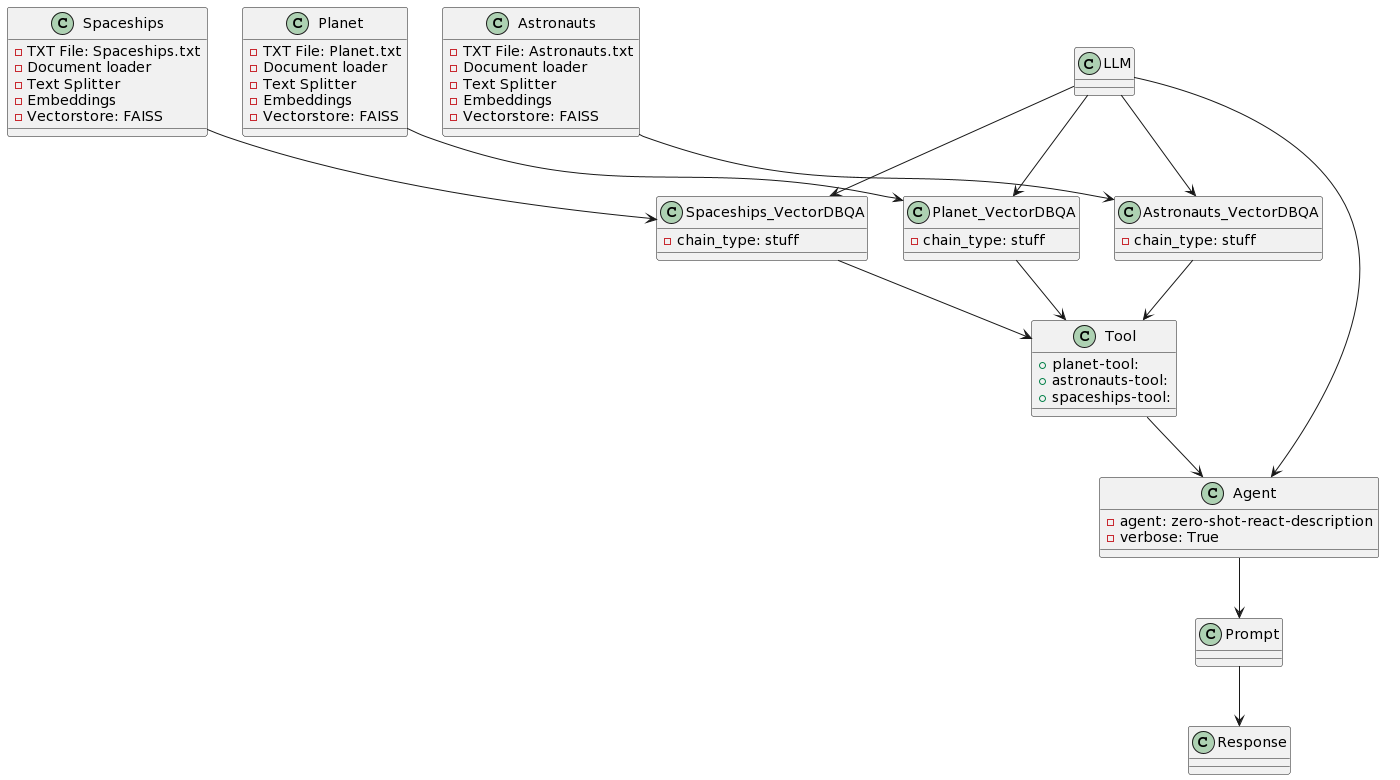

The diagram above was rendered by PlantUML. Its source (embedded in the PNG):
@startuml
class Planet {
    -TXT File: Planet.txt
    -Document loader
    -Text Splitter
    -Embeddings
    -Vectorstore: FAISS
}

class Astronauts {
    -TXT File: Astronauts.txt
    -Document loader
    -Text Splitter
    -Embeddings
    -Vectorstore: FAISS
}

class Spaceships {
    -TXT File: Spaceships.txt
    -Document loader
    -Text Splitter
    -Embeddings
    -Vectorstore: FAISS
}

together {
  class LLM {
  }

  class Planet_VectorDBQA {
      -chain_type: stuff
  }

  class Astronauts_VectorDBQA{
      -chain_type: stuff
  }

  class Spaceships_VectorDBQA{
      -chain_type: stuff
  }
}

class Tool {
    +planet-tool:
    +astronauts-tool:
    +spaceships-tool:
}

class Agent {
    -agent: zero-shot-react-description
    -verbose: True
}

class Prompt {
}

class Response {
}


Planet --> Planet_VectorDBQA 
Astronauts --> Astronauts_VectorDBQA 
Spaceships --> Spaceships_VectorDBQA 


LLM --> Planet_VectorDBQA
LLM --> Astronauts_VectorDBQA
LLM --> Spaceships_VectorDBQA
LLM --> Agent

Planet_VectorDBQA --> Tool
Astronauts_VectorDBQA --> Tool
Spaceships_VectorDBQA --> Tool
Tool --> Agent

Agent --> Prompt
Prompt --> Response
@enduml